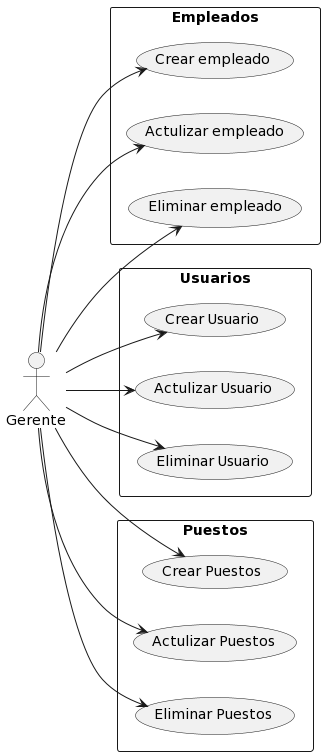

The diagram above was rendered by PlantUML. Its source (embedded in the PNG):
@startuml
left to right direction
actor Gerente
rectangle "Empleados"{
    Gerente -->(Crear empleado)
    Gerente -->(Actulizar empleado)
    Gerente -->(Eliminar empleado)
}

rectangle "Usuarios"{
    Gerente -->(Crear Usuario)
    Gerente -->(Actulizar Usuario)
    Gerente -->(Eliminar Usuario)

}

rectangle "Puestos"{
    Gerente -->(Crear Puestos)
    Gerente -->(Actulizar Puestos)
    Gerente -->(Eliminar Puestos)

}
@enduml